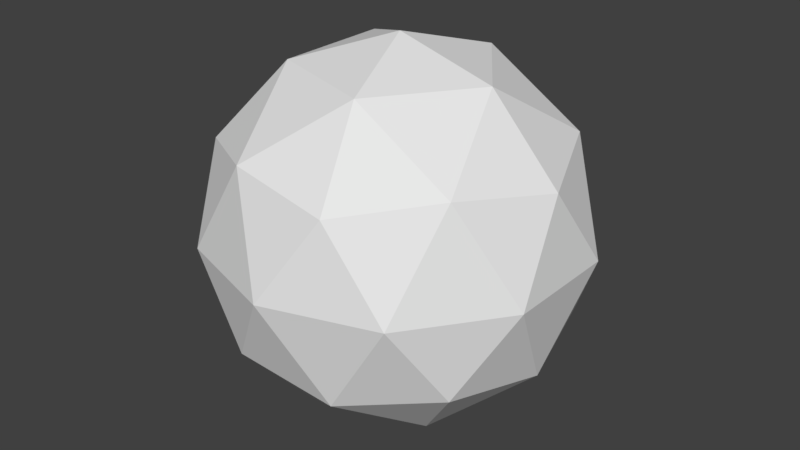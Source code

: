 # Source: Stone.blend  (saved by Blender 2.78.0; exported with 4.5.12 LTS)
import bpy
from mathutils import Matrix  # noqa: F401  (used for matrix-valued properties, if any)

bpy.ops.wm.read_factory_settings(use_empty=True)
scene = bpy.context.scene
scene.name = 'Scene'

# ---- collections
col_collection_1 = bpy.data.collections.new('Collection 1'); scene.collection.children.link(col_collection_1)

# ---- world
world_world = bpy.data.worlds.new('World'); scene.world = world_world
world_world.color = (0.05088, 0.05088, 0.05088)
world_world.use_sun_shadow = False
world_world.sun_shadow_jitter_overblur = 0.0
world_world.cycles.sampling_method = 'MANUAL'

# ---- meshes
me_icosphere = bpy.data.meshes.new('Icosphere')
me_icosphere.from_pydata([(0.0, 0.0, -1.0), (0.7236, -0.5257, -0.4472), (-0.2764, -0.8506, -0.4472), (-0.8944, 0.0, -0.4472), (-0.2764, 0.8506, -0.4472), (0.7236, 0.5257, -0.4472), (0.2764, -0.8506, 0.4472), (-0.7236, -0.5257, 0.4472), (-0.7236, 0.5257, 0.4472), (0.2764, 0.8506, 0.4472), (0.8944, 0.0, 0.4472), (0.0, 0.0, 1.0), (-0.1625, -0.5, -0.8507), (0.4253, -0.309, -0.8507), (0.2629, -0.809, -0.5257), (0.8506, 0.0, -0.5257), (0.4253, 0.309, -0.8507), (-0.5257, 0.0, -0.8507), (-0.6882, -0.5, -0.5257), (-0.1625, 0.5, -0.8507), (-0.6882, 0.5, -0.5257), (0.2629, 0.809, -0.5257), (0.9511, -0.309, 0.0), (0.9511, 0.309, 0.0), (0.0, -1.0, 0.0), (0.5878, -0.809, 0.0), (-0.9511, -0.309, 0.0), (-0.5878, -0.809, 0.0), (-0.5878, 0.809, 0.0), (-0.9511, 0.309, 0.0), (0.5878, 0.809, 0.0), (0.0, 1.0, 0.0), (0.6882, -0.5, 0.5257), (-0.2629, -0.809, 0.5257), (-0.8506, 0.0, 0.5257), (-0.2629, 0.809, 0.5257), (0.6882, 0.5, 0.5257), (0.1625, -0.5, 0.8507), (0.5257, 0.0, 0.8507), (-0.4253, -0.309, 0.8507), (-0.4253, 0.309, 0.8507), (0.1625, 0.5, 0.8507)], [], [(0, 13, 12), (1, 13, 15), (0, 12, 17), (0, 17, 19), (0, 19, 16), (1, 15, 22), (2, 14, 24), (3, 18, 26), (4, 20, 28), (5, 21, 30), (1, 22, 25), (2, 24, 27), (3, 26, 29), (4, 28, 31), (5, 30, 23), (6, 32, 37), (7, 33, 39), (8, 34, 40), (9, 35, 41), (10, 36, 38), (38, 41, 11), (38, 36, 41), (36, 9, 41), (41, 40, 11), (41, 35, 40), (35, 8, 40), (40, 39, 11), (40, 34, 39), (34, 7, 39), (39, 37, 11), (39, 33, 37), (33, 6, 37), (37, 38, 11), (37, 32, 38), (32, 10, 38), (23, 36, 10), (23, 30, 36), (30, 9, 36), (31, 35, 9), (31, 28, 35), (28, 8, 35), (29, 34, 8), (29, 26, 34), (26, 7, 34), (27, 33, 7), (27, 24, 33), (24, 6, 33), (25, 32, 6), (25, 22, 32), (22, 10, 32), (30, 31, 9), (30, 21, 31), (21, 4, 31), (28, 29, 8), (28, 20, 29), (20, 3, 29), (26, 27, 7), (26, 18, 27), (18, 2, 27), (24, 25, 6), (24, 14, 25), (14, 1, 25), (22, 23, 10), (22, 15, 23), (15, 5, 23), (16, 21, 5), (16, 19, 21), (19, 4, 21), (19, 20, 4), (19, 17, 20), (17, 3, 20), (17, 18, 3), (17, 12, 18), (12, 2, 18), (15, 16, 5), (15, 13, 16), (13, 0, 16), (12, 14, 2), (12, 13, 14), (13, 1, 14)])
me_icosphere.use_remesh_preserve_volume = False
me_icosphere.use_remesh_preserve_attributes = False
me_icosphere.use_mirror_vertex_groups = False
me_icosphere.update()

# ---- objects
ob_icosphere = bpy.data.objects.new('Icosphere', me_icosphere)

# ---- transforms, parenting, visibility, modifiers, constraints
ob_icosphere.location = (0.0, 0.0, 0.0)
ob_icosphere.lineart.crease_threshold = 0.0

# ---- collection membership
col_collection_1.objects.link(ob_icosphere)

# ---- scene / render settings (as saved in the file)
scene.frame_start = 1; scene.frame_end = 250; scene.frame_set(1)
scene.render.engine = 'BLENDER_EEVEE_NEXT'
scene.render.resolution_percentage = 50
scene.render.dither_intensity = 0.0
scene.cycles.use_denoising = False
scene.cycles.samples = 128
scene.cycles.sampling_pattern = 'TABULATED_SOBOL'
scene.cycles.light_sampling_threshold = 0.0
scene.cycles.use_adaptive_sampling = False
scene.cycles.use_light_tree = False
scene.cycles.blur_glossy = 0.0
scene.cycles.sample_clamp_indirect = 0.0
scene.view_settings.view_transform = 'Standard'
bpy.context.view_layer.update()

# ---- added for rendering (the .blend has no active camera and no usable light): camera, sun
cam_auto = bpy.data.cameras.new('AutoCamera')
cam_auto.lens = 50.0
cam_auto.sensor_width = 36.0
cam_auto.clip_end = 1000.0
ob_auto_camera = bpy.data.objects.new('AutoCamera', cam_auto)
scene.collection.objects.link(ob_auto_camera)
ob_auto_camera.location = (3.15365, -3.78438, 2.52292)
ob_auto_camera.rotation_euler = (1.09748, -7.21219e-08, 0.694738)
scene.camera = ob_auto_camera
light_auto_sun = bpy.data.lights.new('AutoSun', 'SUN')
light_auto_sun.energy = 3.0
light_auto_sun.angle = 0.0523599
ob_auto_sun = bpy.data.objects.new('AutoSun', light_auto_sun)
scene.collection.objects.link(ob_auto_sun)
ob_auto_sun.rotation_euler = (0.872665, 0.174533, 0.523599)
bpy.context.view_layer.update()
